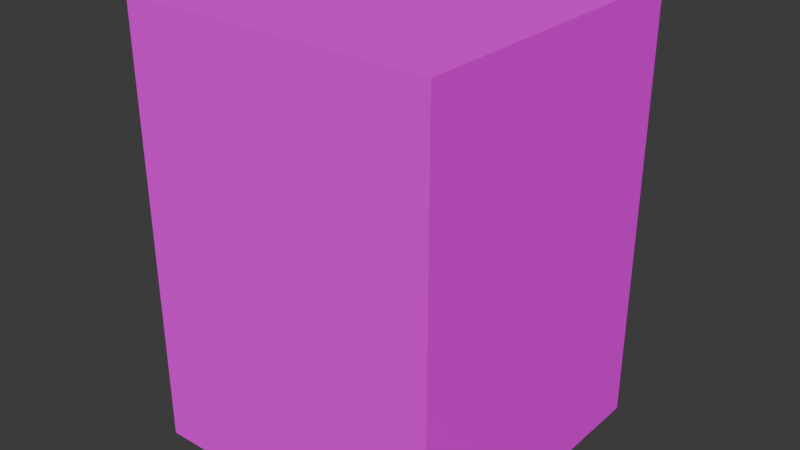 # Source: quit.blend  (saved by Blender 4.2.66; exported with 4.5.12 LTS)
import bpy
from mathutils import Matrix  # noqa: F401  (used for matrix-valued properties, if any)

bpy.ops.wm.read_factory_settings(use_empty=True)
scene = bpy.context.scene
scene.name = 'Scene'

# ---- images (referenced by path relative to the original .blend; pixels are not part of the script)
import os
ASSET_DIR = os.environ.get("B2B_ASSET_DIR", "")  # directory of the original .blend (textures are referenced by path, not embedded)
HERE = os.path.dirname(os.path.abspath(__file__))  # packed textures are extracted next to this script under _unpacked/

def load_image(name, relpath, width, height, colorspace="sRGB"):
    """Load a texture the original file referenced (path relative to the .blend, or extracted next to this script)."""
    p = next((c for c in (os.path.join(HERE, relpath), os.path.join(ASSET_DIR, relpath)) if relpath and os.path.exists(c)), "")
    if p:
        img = bpy.data.images.load(p, check_existing=True)
        img.name = name
    else:  # same state as the original file: an image datablock whose file is absent (Cycles renders it pink)
        img = bpy.data.images.new(name, width, height)
        img.source = "FILE"
        img.filepath = "//" + (relpath or name)
    img.colorspace_settings.name = colorspace
    return img
img_brick2_jpg_001 = load_image('brick2.jpg.001', 'brick2.jpg', 1024, 1024, 'sRGB')

# ---- materials (node trees are filled in below, after node groups)
mat_material = bpy.data.materials.new('Material')
mat_material.use_transparent_shadow = False

# ---- material node trees
mat_material.use_nodes = True; mat_material.node_tree.nodes.clear()
_N = mat_material.node_tree.nodes; _L = mat_material.node_tree.links
n0 = _N.new('ShaderNodeBsdfPrincipled'); n0.name = 'Принципиальный BSDF'; n0.location = (10, 300)
n0.inputs[2].default_value = 0.0
n0.inputs[3].default_value = 1.0
n0.inputs[13].default_value = 0.0
n0.inputs[20].default_value = 0.0
n1 = _N.new('ShaderNodeOutputMaterial'); n1.name = 'Вывод материала'; n1.location = (300, 300)
n2 = _N.new('ShaderNodeTexImage'); n2.name = 'Изображение-текстура'; n2.location = (-440, 210)
n2.label = 'BASE COLOR'
n2.image = img_brick2_jpg_001
_L.new(n0.outputs[0], n1.inputs[0])
_L.new(n2.outputs[0], n0.inputs[0])
n1.is_active_output = True

# ---- world
world_world = bpy.data.worlds.new('World'); scene.world = world_world
world_world.use_nodes = True; world_world.node_tree.nodes.clear()
_N = world_world.node_tree.nodes; _L = world_world.node_tree.links
n0 = _N.new('ShaderNodeOutputWorld'); n0.name = 'World Output'; n0.location = (300, 300)
n1 = _N.new('ShaderNodeBackground'); n1.name = 'Background'; n1.location = (10, 300)
n1.inputs[0].default_value = (0.05088, 0.05088, 0.05088, 1.0)
_L.new(n1.outputs[0], n0.inputs[0])
n0.is_active_output = True
world_world.color = (0.05088, 0.05088, 0.05088)
world_world.use_sun_shadow = False
world_world.sun_shadow_jitter_overblur = 0.0

# ---- meshes
me_brick = bpy.data.meshes.new('Brick')
me_brick.from_pydata([(0.5, 0.5, 0.7), (0.5, 0.5, -0.7), (0.5, -0.5, 0.7), (0.5, -0.5, -0.7), (-0.5, 0.5, 0.7), (-0.5, 0.5, -0.7), (-0.5, -0.5, 0.7), (-0.5, -0.5, -0.7)], [], [(0, 4, 6), (0, 6, 2), (3, 2, 6), (3, 6, 7), (7, 6, 4), (7, 4, 5), (1, 0, 2), (1, 2, 3)])
_uv = me_brick.uv_layers.new(name='UVMap')
_uv.uv.foreach_set('vector', [0.7343, 0.8594, 0.3905, 0.8594, 0.3905, 0.5156, 0.7343, 0.8594, 0.3905, 0.5156, 0.7343, 0.5156, 0.3594, 0.01562, 0.3594, 0.4844, 0.01562, 0.4844, 0.3594, 0.01562, 0.01562, 0.4844, 0.01562, 0.01562, 0.3594, 0.5156, 0.3594, 0.9844, 0.01562, 0.9844, 0.3594, 0.5156, 0.01562, 0.9844, 0.01563, 0.5156, 0.7343, 0.01562, 0.7343, 0.4844, 0.3905, 0.4844, 0.7343, 0.01562, 0.3905, 0.4844, 0.3905, 0.01562])
me_brick.materials.append(mat_material)
me_brick.update()
me_brick.normals_split_custom_set([tuple(v) for v in zip(*[iter([0.0, 0.0, 1.0, 0.0, 0.0, 1.0, 0.0, 0.0, 1.0, 0.0, 0.0, 1.0, 0.0, 0.0, 1.0, 0.0, 0.0, 1.0, 0.0, -1.0, 0.0, 0.0, -1.0, 0.0, 0.0, -1.0, 0.0, 0.0, -1.0, 0.0, 0.0, -1.0, 0.0, 0.0, -1.0, 0.0, -1.0, 0.0, 0.0, -1.0, 0.0, 0.0, -1.0, 0.0, 0.0, -1.0, 0.0, 0.0, -1.0, 0.0, 0.0, -1.0, 0.0, 0.0, 0.9984, -0.04274, -0.03752, 0.9984, -0.03261, -0.04659, 0.9984, -0.04297, -0.03726, 0.9956, 0.07096, 0.06152, 0.9956, 0.07058, 0.06196, 0.9956, 0.05386, 0.07694])] * 3)])

# ---- objects
ob_brick = bpy.data.objects.new('Brick', me_brick)

# ---- transforms, parenting, visibility, modifiers, constraints
ob_brick.location = (0.0, 0.0, 0.0)
ob_brick.rotation_mode = 'QUATERNION'
ob_brick.rotation_quaternion = (1.0, 0.0, 0.0, 0.0)

# ---- collection membership
scene.collection.objects.link(ob_brick)

# ---- scene / render settings (as saved in the file)
scene.frame_start = 1; scene.frame_end = 250; scene.frame_set(4)
scene.render.engine = 'BLENDER_EEVEE_NEXT'
scene.cycles.sampling_pattern = 'TABULATED_SOBOL'
scene.eevee.ray_tracing_options.trace_max_roughness = 0.0
bpy.context.view_layer.update()

# ---- added for rendering (the .blend has no active camera and no usable light): camera, sun
cam_auto = bpy.data.cameras.new('AutoCamera')
cam_auto.lens = 50.0
cam_auto.sensor_width = 36.0
cam_auto.clip_end = 1000.0
ob_auto_camera = bpy.data.objects.new('AutoCamera', cam_auto)
scene.collection.objects.link(ob_auto_camera)
ob_auto_camera.location = (1.84117, -2.20941, 1.47294)
ob_auto_camera.rotation_euler = (1.09748, -7.21219e-08, 0.694738)
scene.camera = ob_auto_camera
light_auto_sun = bpy.data.lights.new('AutoSun', 'SUN')
light_auto_sun.energy = 3.0
light_auto_sun.angle = 0.0523599
ob_auto_sun = bpy.data.objects.new('AutoSun', light_auto_sun)
scene.collection.objects.link(ob_auto_sun)
ob_auto_sun.rotation_euler = (0.872665, 0.174533, 0.523599)
bpy.context.view_layer.update()
